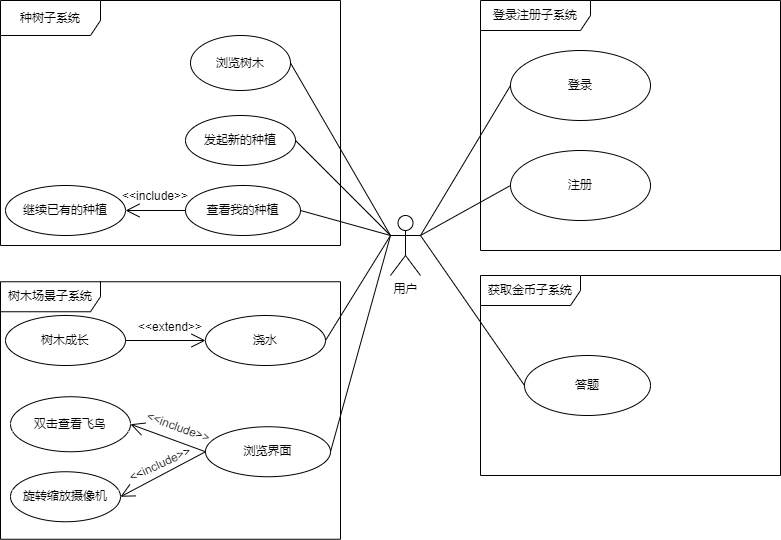

The diagram above was exported from draw.io. Its source (the exported page's mxGraphModel, read from the mxfile embedded in the PNG):
<mxGraphModel dx="1831" dy="744" grid="1" gridSize="10" guides="1" tooltips="1" connect="1" arrows="1" fold="1" page="1" pageScale="1" pageWidth="827" pageHeight="1169" math="0" shadow="0">
  <root>
    <mxCell id="0" />
    <mxCell id="1" parent="0" />
    <mxCell id="zWdlFv2Cxd-Ynqke_xuk-1" value="登录注册子系统" style="shape=umlFrame;whiteSpace=wrap;html=1;pointerEvents=0;width=110;height=30;" parent="1" vertex="1">
      <mxGeometry x="370" y="125" width="300" height="250" as="geometry" />
    </mxCell>
    <mxCell id="zWdlFv2Cxd-Ynqke_xuk-2" value="登录" style="ellipse;whiteSpace=wrap;html=1;" parent="1" vertex="1">
      <mxGeometry x="400" y="175" width="140" height="70" as="geometry" />
    </mxCell>
    <mxCell id="zWdlFv2Cxd-Ynqke_xuk-3" value="注册" style="ellipse;whiteSpace=wrap;html=1;" parent="1" vertex="1">
      <mxGeometry x="400" y="275" width="140" height="70" as="geometry" />
    </mxCell>
    <mxCell id="zWdlFv2Cxd-Ynqke_xuk-4" value="获取金币子系统" style="shape=umlFrame;whiteSpace=wrap;html=1;pointerEvents=0;width=100;height=30;" parent="1" vertex="1">
      <mxGeometry x="370" y="400" width="300" height="200" as="geometry" />
    </mxCell>
    <mxCell id="zWdlFv2Cxd-Ynqke_xuk-5" value="答题" style="ellipse;whiteSpace=wrap;html=1;" parent="1" vertex="1">
      <mxGeometry x="414" y="480" width="126" height="60" as="geometry" />
    </mxCell>
    <mxCell id="zWdlFv2Cxd-Ynqke_xuk-13" value="种树子系统" style="shape=umlFrame;whiteSpace=wrap;html=1;pointerEvents=0;width=100;height=35;" parent="1" vertex="1">
      <mxGeometry x="-110" y="125" width="340" height="245" as="geometry" />
    </mxCell>
    <mxCell id="zWdlFv2Cxd-Ynqke_xuk-14" value="浏览树木" style="ellipse;whiteSpace=wrap;html=1;" parent="1" vertex="1">
      <mxGeometry x="80" y="160" width="100" height="55" as="geometry" />
    </mxCell>
    <mxCell id="zWdlFv2Cxd-Ynqke_xuk-15" value="发起新的种植" style="ellipse;whiteSpace=wrap;html=1;" parent="1" vertex="1">
      <mxGeometry x="75" y="240" width="110" height="50" as="geometry" />
    </mxCell>
    <mxCell id="zWdlFv2Cxd-Ynqke_xuk-16" value="查看我的种植" style="ellipse;whiteSpace=wrap;html=1;" parent="1" vertex="1">
      <mxGeometry x="75" y="310" width="115" height="50" as="geometry" />
    </mxCell>
    <mxCell id="zWdlFv2Cxd-Ynqke_xuk-17" value="树木场景子系统" style="shape=umlFrame;whiteSpace=wrap;html=1;pointerEvents=0;width=100;height=30;" parent="1" vertex="1">
      <mxGeometry x="-110" y="406.25" width="340" height="257.5" as="geometry" />
    </mxCell>
    <mxCell id="zWdlFv2Cxd-Ynqke_xuk-18" value="浇水" style="ellipse;whiteSpace=wrap;html=1;" parent="1" vertex="1">
      <mxGeometry x="95" y="440" width="120" height="50" as="geometry" />
    </mxCell>
    <mxCell id="zWdlFv2Cxd-Ynqke_xuk-19" value="双击查看飞鸟" style="ellipse;whiteSpace=wrap;html=1;" parent="1" vertex="1">
      <mxGeometry x="-100" y="521.25" width="120" height="55" as="geometry" />
    </mxCell>
    <mxCell id="zWdlFv2Cxd-Ynqke_xuk-20" value="浏览界面" style="ellipse;whiteSpace=wrap;html=1;" parent="1" vertex="1">
      <mxGeometry x="95" y="551.25" width="125" height="50" as="geometry" />
    </mxCell>
    <mxCell id="zWdlFv2Cxd-Ynqke_xuk-21" value="旋转缩放摄像机" style="ellipse;whiteSpace=wrap;html=1;" parent="1" vertex="1">
      <mxGeometry x="-100" y="596.25" width="110" height="50" as="geometry" />
    </mxCell>
    <mxCell id="zWdlFv2Cxd-Ynqke_xuk-22" value="" style="endArrow=open;endFill=1;endSize=12;html=1;rounded=0;exitX=0;exitY=0.5;exitDx=0;exitDy=0;entryX=1;entryY=0.5;entryDx=0;entryDy=0;" parent="1" source="zWdlFv2Cxd-Ynqke_xuk-20" target="zWdlFv2Cxd-Ynqke_xuk-21" edge="1">
      <mxGeometry width="160" relative="1" as="geometry">
        <mxPoint x="260" y="416.25" as="sourcePoint" />
        <mxPoint x="420" y="416.25" as="targetPoint" />
      </mxGeometry>
    </mxCell>
    <mxCell id="zWdlFv2Cxd-Ynqke_xuk-23" value="&amp;lt;&amp;lt;include&amp;gt;&amp;gt;" style="text;strokeColor=none;align=center;fillColor=none;html=1;verticalAlign=middle;whiteSpace=wrap;rounded=0;rotation=-25;" parent="1" vertex="1">
      <mxGeometry x="20" y="574.25" width="60" height="30" as="geometry" />
    </mxCell>
    <mxCell id="zWdlFv2Cxd-Ynqke_xuk-26" value="" style="endArrow=open;endFill=1;endSize=12;html=1;rounded=0;exitX=0;exitY=0.5;exitDx=0;exitDy=0;entryX=1;entryY=0.5;entryDx=0;entryDy=0;" parent="1" source="zWdlFv2Cxd-Ynqke_xuk-20" target="zWdlFv2Cxd-Ynqke_xuk-19" edge="1">
      <mxGeometry width="160" relative="1" as="geometry">
        <mxPoint x="260" y="416.25" as="sourcePoint" />
        <mxPoint x="420" y="416.25" as="targetPoint" />
      </mxGeometry>
    </mxCell>
    <mxCell id="zWdlFv2Cxd-Ynqke_xuk-27" value="&amp;lt;&amp;lt;include&amp;gt;&amp;gt;" style="text;strokeColor=none;align=center;fillColor=none;html=1;verticalAlign=middle;whiteSpace=wrap;rounded=0;rotation=20;" parent="1" vertex="1">
      <mxGeometry x="38" y="537.25" width="60" height="30" as="geometry" />
    </mxCell>
    <mxCell id="zWdlFv2Cxd-Ynqke_xuk-28" value="树木成长" style="ellipse;whiteSpace=wrap;html=1;" parent="1" vertex="1">
      <mxGeometry x="-105" y="440" width="120" height="50" as="geometry" />
    </mxCell>
    <mxCell id="zWdlFv2Cxd-Ynqke_xuk-30" value="&amp;lt;&amp;lt;extend&amp;gt;&amp;gt;" style="text;strokeColor=none;align=center;fillColor=none;html=1;verticalAlign=middle;whiteSpace=wrap;rounded=0;rotation=0;" parent="1" vertex="1">
      <mxGeometry x="30" y="437" width="60" height="30" as="geometry" />
    </mxCell>
    <mxCell id="zWdlFv2Cxd-Ynqke_xuk-31" value="用户" style="shape=umlActor;verticalLabelPosition=bottom;verticalAlign=top;html=1;" parent="1" vertex="1">
      <mxGeometry x="280" y="340" width="30" height="60" as="geometry" />
    </mxCell>
    <mxCell id="zWdlFv2Cxd-Ynqke_xuk-34" value="" style="endArrow=none;html=1;rounded=0;entryX=0;entryY=0.5;entryDx=0;entryDy=0;exitX=1;exitY=0.3333333333333333;exitDx=0;exitDy=0;exitPerimeter=0;" parent="1" source="zWdlFv2Cxd-Ynqke_xuk-31" target="zWdlFv2Cxd-Ynqke_xuk-2" edge="1">
      <mxGeometry width="50" height="50" relative="1" as="geometry">
        <mxPoint x="320" y="420" as="sourcePoint" />
        <mxPoint x="370" y="370" as="targetPoint" />
      </mxGeometry>
    </mxCell>
    <mxCell id="zWdlFv2Cxd-Ynqke_xuk-35" value="" style="endArrow=none;html=1;rounded=0;exitX=1;exitY=0.3333333333333333;exitDx=0;exitDy=0;exitPerimeter=0;entryX=0;entryY=0.5;entryDx=0;entryDy=0;" parent="1" source="zWdlFv2Cxd-Ynqke_xuk-31" target="zWdlFv2Cxd-Ynqke_xuk-3" edge="1">
      <mxGeometry width="50" height="50" relative="1" as="geometry">
        <mxPoint x="320" y="420" as="sourcePoint" />
        <mxPoint x="370" y="370" as="targetPoint" />
      </mxGeometry>
    </mxCell>
    <mxCell id="zWdlFv2Cxd-Ynqke_xuk-36" value="" style="endArrow=none;html=1;rounded=0;entryX=0;entryY=0.5;entryDx=0;entryDy=0;" parent="1" target="zWdlFv2Cxd-Ynqke_xuk-5" edge="1">
      <mxGeometry width="50" height="50" relative="1" as="geometry">
        <mxPoint x="310" y="360" as="sourcePoint" />
        <mxPoint x="370" y="370" as="targetPoint" />
      </mxGeometry>
    </mxCell>
    <mxCell id="zWdlFv2Cxd-Ynqke_xuk-37" value="" style="endArrow=none;html=1;rounded=0;exitX=0;exitY=0.3333333333333333;exitDx=0;exitDy=0;exitPerimeter=0;entryX=1;entryY=0.5;entryDx=0;entryDy=0;" parent="1" source="zWdlFv2Cxd-Ynqke_xuk-31" target="zWdlFv2Cxd-Ynqke_xuk-14" edge="1">
      <mxGeometry width="50" height="50" relative="1" as="geometry">
        <mxPoint x="320" y="420" as="sourcePoint" />
        <mxPoint x="370" y="370" as="targetPoint" />
      </mxGeometry>
    </mxCell>
    <mxCell id="zWdlFv2Cxd-Ynqke_xuk-38" value="" style="endArrow=none;html=1;rounded=0;entryX=1;entryY=0.5;entryDx=0;entryDy=0;" parent="1" target="zWdlFv2Cxd-Ynqke_xuk-15" edge="1">
      <mxGeometry width="50" height="50" relative="1" as="geometry">
        <mxPoint x="280" y="360" as="sourcePoint" />
        <mxPoint x="370" y="370" as="targetPoint" />
      </mxGeometry>
    </mxCell>
    <mxCell id="zWdlFv2Cxd-Ynqke_xuk-39" value="" style="endArrow=none;html=1;rounded=0;exitX=0;exitY=0.3333333333333333;exitDx=0;exitDy=0;exitPerimeter=0;entryX=1;entryY=0.5;entryDx=0;entryDy=0;" parent="1" source="zWdlFv2Cxd-Ynqke_xuk-31" target="zWdlFv2Cxd-Ynqke_xuk-16" edge="1">
      <mxGeometry width="50" height="50" relative="1" as="geometry">
        <mxPoint x="320" y="420" as="sourcePoint" />
        <mxPoint x="370" y="370" as="targetPoint" />
      </mxGeometry>
    </mxCell>
    <mxCell id="zWdlFv2Cxd-Ynqke_xuk-40" value="" style="endArrow=none;html=1;rounded=0;exitX=1;exitY=0.5;exitDx=0;exitDy=0;entryX=0;entryY=0.3333333333333333;entryDx=0;entryDy=0;entryPerimeter=0;" parent="1" source="zWdlFv2Cxd-Ynqke_xuk-18" target="zWdlFv2Cxd-Ynqke_xuk-31" edge="1">
      <mxGeometry width="50" height="50" relative="1" as="geometry">
        <mxPoint x="320" y="420" as="sourcePoint" />
        <mxPoint x="370" y="370" as="targetPoint" />
      </mxGeometry>
    </mxCell>
    <mxCell id="zWdlFv2Cxd-Ynqke_xuk-41" value="" style="endArrow=none;html=1;rounded=0;exitX=1;exitY=0.5;exitDx=0;exitDy=0;" parent="1" source="zWdlFv2Cxd-Ynqke_xuk-20" edge="1">
      <mxGeometry width="50" height="50" relative="1" as="geometry">
        <mxPoint x="320" y="420" as="sourcePoint" />
        <mxPoint x="280" y="360" as="targetPoint" />
      </mxGeometry>
    </mxCell>
    <mxCell id="QpNi0ry2N3PRPcaw-JWa-1" value="继续已有的种植" style="ellipse;whiteSpace=wrap;html=1;" parent="1" vertex="1">
      <mxGeometry x="-105" y="310" width="120" height="50" as="geometry" />
    </mxCell>
    <mxCell id="QpNi0ry2N3PRPcaw-JWa-2" value="" style="endArrow=open;endFill=1;endSize=12;html=1;rounded=0;exitX=0;exitY=0.5;exitDx=0;exitDy=0;entryX=1;entryY=0.5;entryDx=0;entryDy=0;" parent="1" source="zWdlFv2Cxd-Ynqke_xuk-16" target="QpNi0ry2N3PRPcaw-JWa-1" edge="1">
      <mxGeometry width="160" relative="1" as="geometry">
        <mxPoint x="150" y="380" as="sourcePoint" />
        <mxPoint x="310" y="380" as="targetPoint" />
      </mxGeometry>
    </mxCell>
    <mxCell id="QpNi0ry2N3PRPcaw-JWa-3" value="&amp;lt;&amp;lt;include&amp;gt;&amp;gt;" style="text;strokeColor=none;align=center;fillColor=none;html=1;verticalAlign=middle;whiteSpace=wrap;rounded=0;rotation=0;" parent="1" vertex="1">
      <mxGeometry x="15" y="306" width="60" height="30" as="geometry" />
    </mxCell>
    <mxCell id="dsDsOYMIBiDuWr-ouWWf-1" value="" style="endArrow=open;endFill=1;endSize=12;html=1;rounded=0;exitX=1;exitY=0.5;exitDx=0;exitDy=0;entryX=0;entryY=0.5;entryDx=0;entryDy=0;" edge="1" parent="1" source="zWdlFv2Cxd-Ynqke_xuk-28" target="zWdlFv2Cxd-Ynqke_xuk-18">
      <mxGeometry width="160" relative="1" as="geometry">
        <mxPoint x="90" y="380" as="sourcePoint" />
        <mxPoint x="250" y="380" as="targetPoint" />
      </mxGeometry>
    </mxCell>
  </root>
</mxGraphModel>